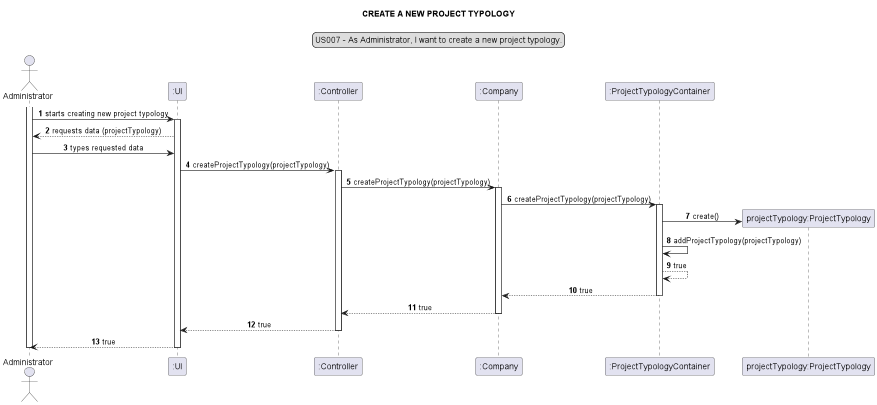

The diagram above was rendered by PlantUML. Its source (embedded in the PNG):
@startuml
'https://plantuml.com/sequence-diagram

autonumber
skinparam sequenceMessageAlign center
title CREATE A NEW PROJECT TYPOLOGY
legend top
US007 - As Administrator, I want to create a new project typology.
end legend

actor Administrator as a
participant ":UI" as ui
participant ":Controller" as ct
participant ":Company" as c
participant ":ProjectTypologyContainer" as pc
participant "projectTypology:ProjectTypology" as pt

activate a
a -> ui: starts creating new project typology
activate ui
ui --> a: requests data (projectTypology)
a -> ui: types requested data
ui -> ct: createProjectTypology(projectTypology)
activate ct
ct -> c: createProjectTypology(projectTypology)
activate c
c -> pc: createProjectTypology(projectTypology)
activate pc
create pt
pc -> pt: create()
pc -> pc: addProjectTypology(projectTypology)
pc --> pc: true
pc --> c: true
deactivate pc
c --> ct: true
deactivate c
ct --> ui: true
deactivate ct
ui --> a: true
deactivate ui
deactivate a
@enduml